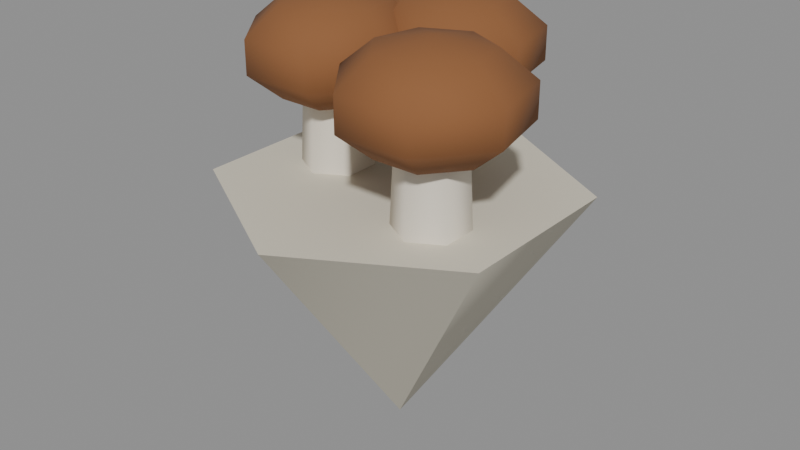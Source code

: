 # Source: good-mushroom.blend  (saved by Blender 5.3.31; exported with 4.5.12 LTS)
import bpy
from mathutils import Matrix  # noqa: F401  (used for matrix-valued properties, if any)

bpy.ops.wm.read_factory_settings(use_empty=True)
scene = bpy.context.scene
scene.name = 'Scene'

# ---- materials (node trees are filled in below, after node groups)
mat_d8d2c0 = bpy.data.materials.new('#d8d2c0')
mat_d8d2c0.use_backface_culling = True
mat_d8d2c0.diffuse_color = (0.6867, 0.6445, 0.5271, 1.0)
mat_e8e0d0 = bpy.data.materials.new('#e8e0d0')
mat_e8e0d0.use_backface_culling = True
mat_e8e0d0.diffuse_color = (0.807, 0.7454, 0.6308, 1.0)
mat_8a5a34 = bpy.data.materials.new('#8a5a34')
mat_8a5a34.use_backface_culling = True
mat_8a5a34.diffuse_color = (0.2542, 0.1022, 0.03434, 1.0)

# ---- material node trees
mat_d8d2c0.use_nodes = True; mat_d8d2c0.node_tree.nodes.clear()
_N = mat_d8d2c0.node_tree.nodes; _L = mat_d8d2c0.node_tree.links
n0 = _N.new('ShaderNodeBsdfPrincipled'); n0.name = 'Principled BSDF'; n0.location = (-200, 100)
n0.inputs[0].default_value = (0.6867, 0.6445, 0.5271, 1.0)
n0.inputs[2].default_value = 0.9
n0.inputs[10].default_value = 0.005
n1 = _N.new('ShaderNodeOutputMaterial'); n1.name = 'Material Output'; n1.location = (200, 100)
_L.new(n0.outputs[0], n1.inputs[0])
n1.is_active_output = True
mat_e8e0d0.use_nodes = True; mat_e8e0d0.node_tree.nodes.clear()
_N = mat_e8e0d0.node_tree.nodes; _L = mat_e8e0d0.node_tree.links
n0 = _N.new('ShaderNodeBsdfPrincipled'); n0.name = 'Principled BSDF'; n0.location = (-200, 100)
n0.inputs[0].default_value = (0.807, 0.7454, 0.6308, 1.0)
n0.inputs[2].default_value = 0.9
n0.inputs[10].default_value = 0.005
n1 = _N.new('ShaderNodeOutputMaterial'); n1.name = 'Material Output'; n1.location = (200, 100)
_L.new(n0.outputs[0], n1.inputs[0])
n1.is_active_output = True
mat_8a5a34.use_nodes = True; mat_8a5a34.node_tree.nodes.clear()
_N = mat_8a5a34.node_tree.nodes; _L = mat_8a5a34.node_tree.links
n0 = _N.new('ShaderNodeBsdfPrincipled'); n0.name = 'Principled BSDF'; n0.location = (-200, 100)
n0.inputs[0].default_value = (0.2542, 0.1022, 0.03434, 1.0)
n0.inputs[2].default_value = 0.9
n0.inputs[10].default_value = 0.005
n1 = _N.new('ShaderNodeOutputMaterial'); n1.name = 'Material Output'; n1.location = (200, 100)
_L.new(n0.outputs[0], n1.inputs[0])
n1.is_active_output = True

# ---- meshes
me_d8d2c0 = bpy.data.meshes.new('#d8d2c0')
me_d8d2c0.from_pydata([(0.0, -0.07, 0.1), (0.0, -1.012e-05, 0.0), (0.06062, -0.035, 0.1), (8.66e-06, -5.117e-06, 0.0), (0.06062, 0.035, 0.1), (8.66e-06, 4.883e-06, 0.0), (0.0, 0.07, 0.1), (0.0, 9.883e-06, 0.0), (-0.06062, 0.035, 0.1), (-8.66e-06, 4.883e-06, 0.0), (-0.06062, -0.035, 0.1), (-8.66e-06, -5.117e-06, 0.0)], [], [(0, 1, 3, 2), (2, 3, 5, 4), (4, 5, 7, 6), (6, 7, 9, 8), (3, 1, 11, 9, 7, 5), (8, 9, 11, 10), (10, 11, 1, 0), (0, 2, 4, 6, 8, 10)])
me_d8d2c0.polygons.foreach_set('use_smooth', [1, 1, 1, 1, 0, 1, 1, 0])
_k = set([(0, 2), (0, 10), (1, 3), (1, 11), (2, 4), (3, 5), (4, 6), (5, 7), (6, 8), (7, 9), (8, 10), (9, 11)])
me_d8d2c0.attributes.new('sharp_edge', 'BOOLEAN', 'EDGE').data.foreach_set('value', [ (min(e.vertices), max(e.vertices)) in _k for e in me_d8d2c0.edges])
me_d8d2c0.materials.append(mat_d8d2c0)
me_d8d2c0.update()
me_e8e0d0_noshadow = bpy.data.meshes.new('#e8e0d0_noshadow')
me_e8e0d0_noshadow.from_pydata([(-0.03, 0.015, 0.08), (-0.03, 0.012, 0.14), (-0.01701, 0.0075, 0.08), (-0.01961, 0.006, 0.14), (-0.01701, -0.0075, 0.08), (-0.01961, -0.006, 0.14), (-0.03, -0.015, 0.08), (-0.03, -0.012, 0.14), (-0.04299, -0.0075, 0.08), (-0.04039, -0.006, 0.14), (-0.04299, 0.0075, 0.08), (-0.04039, 0.006, 0.14), (0.03, -0.005, 0.08), (0.03, -0.008, 0.14), (0.04299, -0.0125, 0.08), (0.04039, -0.014, 0.14), (0.04299, -0.0275, 0.08), (0.04039, -0.026, 0.14), (0.03, -0.035, 0.08), (0.03, -0.032, 0.14), (0.01701, -0.0275, 0.08), (0.01961, -0.026, 0.14), (0.01701, -0.0125, 0.08), (0.01961, -0.014, 0.14), (0.0, 0.045, 0.08), (0.0, 0.042, 0.14), (0.01299, 0.0375, 0.08), (0.01039, 0.036, 0.14), (0.01299, 0.0225, 0.08), (0.01039, 0.024, 0.14), (0.0, 0.015, 0.08), (0.0, 0.018, 0.14), (-0.01299, 0.0225, 0.08), (-0.01039, 0.024, 0.14), (-0.01299, 0.0375, 0.08), (-0.01039, 0.036, 0.14)], [], [(0, 1, 3, 2), (2, 3, 5, 4), (24, 25, 27, 26), (12, 13, 15, 14), (4, 5, 7, 6), (6, 7, 9, 8), (3, 1, 11, 9, 7, 5), (8, 9, 11, 10), (16, 17, 19, 18), (14, 15, 17, 16), (10, 11, 1, 0), (0, 2, 4, 6, 8, 10), (18, 19, 21, 20), (17, 15, 13, 23, 21, 19), (20, 21, 23, 22), (28, 29, 31, 30), (26, 27, 29, 28), (22, 23, 13, 12), (18, 20, 22, 12, 14, 16), (30, 31, 33, 32), (27, 25, 35, 33, 31, 29), (32, 33, 35, 34), (34, 35, 25, 24), (28, 30, 32, 34, 24, 26)])
me_e8e0d0_noshadow.polygons.foreach_set('use_smooth', [1, 1, 1, 1, 1, 1, 0, 1, 1, 1, 1, 0, 1, 0, 1, 1, 1, 1, 0, 1, 0, 1, 1, 0])
_k = set([(0, 2), (0, 10), (1, 3), (1, 11), (2, 4), (3, 5), (4, 6), (5, 7), (6, 8), (7, 9), (8, 10), (9, 11), (12, 14), (12, 22), (13, 15), (13, 23), (14, 16), (15, 17), (16, 18), (17, 19), (18, 20), (19, 21), (20, 22), (21, 23), (24, 26), (24, 34), (25, 27), (25, 35), (26, 28), (27, 29), (28, 30), (29, 31), (30, 32), (31, 33), (32, 34), (33, 35)])
me_e8e0d0_noshadow.attributes.new('sharp_edge', 'BOOLEAN', 'EDGE').data.foreach_set('value', [ (min(e.vertices), max(e.vertices)) in _k for e in me_e8e0d0_noshadow.edges])
me_e8e0d0_noshadow.materials.append(mat_e8e0d0)
me_e8e0d0_noshadow.update()
me_8a5a34_noshadow = bpy.data.meshes.new('#8a5a34_noshadow')
me_8a5a34_noshadow.from_pydata([(-0.03, 1.53e-09, 0.166), (-0.03, 0.02057, 0.162), (-0.03, 0.03329, 0.1515), (-0.03, 0.03329, 0.1385), (-0.03, 0.02057, 0.128), (-0.03, -1.53e-09, 0.124), (0.03, -0.02, 0.124), (-0.01392, 0.01283, 0.162), (-0.003975, 0.02075, 0.1515), (-0.003975, 0.02075, 0.1385), (-0.01392, 0.01283, 0.128), (0.05006, -0.02458, 0.128), (0.06245, -0.02741, 0.1385), (-0.009943, -0.004578, 0.162), (0.002452, -0.007407, 0.1515), (0.002452, -0.007407, 0.1385), (-0.009943, -0.004578, 0.128), (0.06245, -0.02741, 0.1515), (0.05006, -0.02458, 0.162), (-0.02107, -0.01854, 0.162), (-0.01556, -0.02999, 0.1515), (-0.01556, -0.02999, 0.1385), (-0.02107, -0.01854, 0.128), (0.03, -0.02, 0.166), (0.0, 0.03, 0.124), (-0.03893, -0.01854, 0.162), (-0.04444, -0.02999, 0.1515), (-0.04444, -0.02999, 0.1385), (-0.03893, -0.01854, 0.128), (0.04608, -0.007173, 0.162), (0.05602, 0.0007541, 0.1515), (-0.05006, -0.004578, 0.162), (-0.06245, -0.007407, 0.1515), (-0.06245, -0.007407, 0.1385), (-0.05006, -0.004578, 0.128), (0.05602, 0.0007541, 0.1385), (0.04608, -0.007173, 0.128), (-0.04608, 0.01283, 0.162), (-0.05602, 0.02075, 0.1515), (-0.05602, 0.02075, 0.1385), (-0.04608, 0.01283, 0.128), (0.02006, 0.02542, 0.128), (0.03245, 0.02259, 0.1385), (0.03, 0.0005725, 0.128), (0.03, 0.01329, 0.1385), (0.03, 0.01329, 0.1515), (0.03, 0.0005725, 0.162), (0.03245, 0.02259, 0.1515), (0.02006, 0.02542, 0.162), (0.03893, -0.03854, 0.128), (0.04444, -0.04999, 0.1385), (0.04444, -0.04999, 0.1515), (0.03893, -0.03854, 0.162), (0.0, 0.03, 0.166), (0.02107, -0.03854, 0.128), (0.01556, -0.04999, 0.1385), (0.01556, -0.04999, 0.1515), (0.02107, -0.03854, 0.162), (0.01608, 0.04283, 0.162), (0.02602, 0.05075, 0.1515), (0.009943, -0.02458, 0.128), (-0.002452, -0.02741, 0.1385), (-0.002452, -0.02741, 0.1515), (0.009943, -0.02458, 0.162), (0.02602, 0.05075, 0.1385), (0.01608, 0.04283, 0.128), (0.01392, -0.007173, 0.128), (0.003975, 0.0007541, 0.1385), (0.003975, 0.0007541, 0.1515), (0.01392, -0.007173, 0.162), (0.0, 0.05057, 0.128), (0.0, 0.06329, 0.1385), (0.0, 0.06329, 0.1515), (0.0, 0.05057, 0.162), (0.008926, 0.01146, 0.128), (0.01444, 9.468e-06, 0.1385), (0.01444, 9.468e-06, 0.1515), (0.008926, 0.01146, 0.162), (-0.008926, 0.01146, 0.128), (-0.01444, 9.468e-06, 0.1385), (-0.01444, 9.468e-06, 0.1515), (-0.008926, 0.01146, 0.162), (-0.02006, 0.02542, 0.128), (-0.03245, 0.02259, 0.1385), (-0.03245, 0.02259, 0.1515), (-0.02006, 0.02542, 0.162), (-0.01608, 0.04283, 0.128), (-0.02602, 0.05075, 0.1385), (-0.02602, 0.05075, 0.1515), (-0.01608, 0.04283, 0.162)], [], [(4, 3, 9, 10), (2, 1, 7, 8), (5, 4, 10), (3, 2, 8, 9), (1, 0, 7), (10, 9, 15, 16), (8, 7, 13, 14), (5, 10, 16), (9, 8, 14, 15), (7, 0, 13), (16, 15, 21, 22), (14, 13, 19, 20), (5, 16, 22), (15, 14, 20, 21), (13, 0, 19), (22, 21, 27, 28), (20, 19, 25, 26), (5, 22, 28), (21, 20, 26, 27), (19, 0, 25), (28, 27, 33, 34), (26, 25, 31, 32), (5, 28, 34), (27, 26, 32, 33), (25, 0, 31), (34, 33, 39, 40), (32, 31, 37, 38), (5, 34, 40), (33, 32, 38, 39), (31, 0, 37), (40, 39, 3, 4), (38, 37, 1, 2), (5, 40, 4), (39, 38, 2, 3), (37, 0, 1), (45, 46, 29, 30), (43, 44, 35, 36), (46, 23, 29), (44, 45, 30, 35), (6, 43, 36), (6, 36, 11), (35, 30, 17, 12), (29, 23, 18), (36, 35, 12, 11), (30, 29, 18, 17), (18, 23, 52), (6, 11, 49), (11, 12, 50, 49), (17, 18, 52, 51), (12, 17, 51, 50), (49, 50, 55, 54), (6, 49, 54), (52, 23, 57), (50, 51, 56, 55), (51, 52, 57, 56), (56, 57, 63, 62), (6, 54, 60), (55, 56, 62, 61), (57, 23, 63), (54, 55, 61, 60), (62, 63, 69, 68), (6, 60, 66), (61, 62, 68, 67), (63, 23, 69), (60, 61, 67, 66), (68, 69, 46, 45), (6, 66, 43), (67, 68, 45, 44), (69, 23, 46), (66, 67, 44, 43), (73, 53, 58), (71, 72, 59, 64), (24, 70, 65), (72, 73, 58, 59), (70, 71, 64, 65), (58, 53, 48), (65, 64, 42, 41), (59, 58, 48, 47), (24, 65, 41), (64, 59, 47, 42), (47, 48, 77, 76), (42, 47, 76, 75), (41, 42, 75, 74), (48, 53, 77), (24, 41, 74), (77, 53, 81), (74, 75, 79, 78), (75, 76, 80, 79), (24, 74, 78), (76, 77, 81, 80), (24, 78, 82), (79, 80, 84, 83), (81, 53, 85), (78, 79, 83, 82), (80, 81, 85, 84), (24, 82, 86), (83, 84, 88, 87), (85, 53, 89), (82, 83, 87, 86), (84, 85, 89, 88), (24, 86, 70), (87, 88, 72, 71), (89, 53, 73), (86, 87, 71, 70), (88, 89, 73, 72)])
me_8a5a34_noshadow.polygons.foreach_set('use_smooth', [True] * 105)
me_8a5a34_noshadow.materials.append(mat_8a5a34)
me_8a5a34_noshadow.update()

# ---- objects
ob_d8d2c0 = bpy.data.objects.new('#d8d2c0', me_d8d2c0)
ob_e8e0d0_noshadow = bpy.data.objects.new('#e8e0d0_noshadow', me_e8e0d0_noshadow)
ob_8a5a34_noshadow = bpy.data.objects.new('#8a5a34_noshadow', me_8a5a34_noshadow)

# ---- transforms, parenting, visibility, modifiers, constraints
ob_d8d2c0.location = (0.0, 0.0, 0.0)
ob_e8e0d0_noshadow.location = (0.0, 0.0, 0.0)
ob_8a5a34_noshadow.location = (0.0, 0.0, 0.0)

# ---- collection membership
scene.collection.objects.link(ob_d8d2c0)
scene.collection.objects.link(ob_e8e0d0_noshadow)
scene.collection.objects.link(ob_8a5a34_noshadow)

# ---- scene / render settings (as saved in the file)
scene.frame_start = 1; scene.frame_end = 250; scene.frame_set(1)
scene.render.engine = 'BLENDER_EEVEE_NEXT'
scene.render.bake_bias = 0.0
scene.render.bake_samples = 0
scene.render.compositor_device = 'GPU'
scene.eevee.use_volume_custom_range = False
scene.eevee.fast_gi_thickness_near = 0.1
scene.eevee.fast_gi_thickness_far = 0.0
scene.eevee.ray_tracing_options.screen_trace_thickness = 0.1
bpy.context.view_layer.update()

# ---- added for rendering (the .blend has no active camera and no usable light): camera, sun + grey world if the file has none
cam_auto = bpy.data.cameras.new('AutoCamera')
cam_auto.lens = 50.0
cam_auto.sensor_width = 36.0
cam_auto.clip_end = 1000.0
ob_auto_camera = bpy.data.objects.new('AutoCamera', cam_auto)
scene.collection.objects.link(ob_auto_camera)
ob_auto_camera.location = (0.231782, -0.278138, 0.268425)
ob_auto_camera.rotation_euler = (1.09748, -7.21219e-08, 0.694738)
scene.camera = ob_auto_camera
light_auto_sun = bpy.data.lights.new('AutoSun', 'SUN')
light_auto_sun.energy = 3.0
light_auto_sun.angle = 0.0523599
ob_auto_sun = bpy.data.objects.new('AutoSun', light_auto_sun)
scene.collection.objects.link(ob_auto_sun)
ob_auto_sun.rotation_euler = (0.872665, 0.174533, 0.523599)
if scene.world is None:
    world_auto = bpy.data.worlds.new('AutoWorld')
    world_auto.color = (0.3, 0.3, 0.3)
    scene.world = world_auto
bpy.context.view_layer.update()
